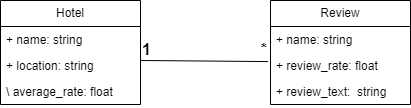

The diagram above was exported from draw.io. Its source (the exported page's mxGraphModel, read from the mxfile embedded in the PNG):
<mxGraphModel dx="700" dy="377" grid="1" gridSize="10" guides="1" tooltips="1" connect="1" arrows="1" fold="1" page="1" pageScale="1" pageWidth="827" pageHeight="1169" math="0" shadow="0">
  <root>
    <mxCell id="0" />
    <mxCell id="1" parent="0" />
    <mxCell id="0WUqEHpZdfqvz00CLo95-9" value="Review" style="swimlane;fontStyle=0;childLayout=stackLayout;horizontal=1;startSize=26;fillColor=none;horizontalStack=0;resizeParent=1;resizeParentMax=0;resizeLast=0;collapsible=1;marginBottom=0;whiteSpace=wrap;html=1;" parent="1" vertex="1">
      <mxGeometry x="460" y="170" width="140" height="104" as="geometry" />
    </mxCell>
    <mxCell id="0WUqEHpZdfqvz00CLo95-10" value="+ name: string" style="text;strokeColor=none;fillColor=none;align=left;verticalAlign=top;spacingLeft=4;spacingRight=4;overflow=hidden;rotatable=0;points=[[0,0.5],[1,0.5]];portConstraint=eastwest;whiteSpace=wrap;html=1;" parent="0WUqEHpZdfqvz00CLo95-9" vertex="1">
      <mxGeometry y="26" width="140" height="26" as="geometry" />
    </mxCell>
    <mxCell id="0WUqEHpZdfqvz00CLo95-11" value="+ review_rate: float" style="text;strokeColor=none;fillColor=none;align=left;verticalAlign=top;spacingLeft=4;spacingRight=4;overflow=hidden;rotatable=0;points=[[0,0.5],[1,0.5]];portConstraint=eastwest;whiteSpace=wrap;html=1;" parent="0WUqEHpZdfqvz00CLo95-9" vertex="1">
      <mxGeometry y="52" width="140" height="26" as="geometry" />
    </mxCell>
    <mxCell id="0WUqEHpZdfqvz00CLo95-12" value="+ review_text:&amp;nbsp; string" style="text;strokeColor=none;fillColor=none;align=left;verticalAlign=top;spacingLeft=4;spacingRight=4;overflow=hidden;rotatable=0;points=[[0,0.5],[1,0.5]];portConstraint=eastwest;whiteSpace=wrap;html=1;" parent="0WUqEHpZdfqvz00CLo95-9" vertex="1">
      <mxGeometry y="78" width="140" height="26" as="geometry" />
    </mxCell>
    <mxCell id="pKCZPTib9gp-ceNj_YBZ-3" value="Hotel" style="swimlane;fontStyle=0;childLayout=stackLayout;horizontal=1;startSize=26;fillColor=none;horizontalStack=0;resizeParent=1;resizeParentMax=0;resizeLast=0;collapsible=1;marginBottom=0;whiteSpace=wrap;html=1;" vertex="1" parent="1">
      <mxGeometry x="190" y="170" width="140" height="104" as="geometry" />
    </mxCell>
    <mxCell id="pKCZPTib9gp-ceNj_YBZ-4" value="+ name: string" style="text;strokeColor=none;fillColor=none;align=left;verticalAlign=top;spacingLeft=4;spacingRight=4;overflow=hidden;rotatable=0;points=[[0,0.5],[1,0.5]];portConstraint=eastwest;whiteSpace=wrap;html=1;" vertex="1" parent="pKCZPTib9gp-ceNj_YBZ-3">
      <mxGeometry y="26" width="140" height="26" as="geometry" />
    </mxCell>
    <mxCell id="pKCZPTib9gp-ceNj_YBZ-5" value="+ location: string" style="text;strokeColor=none;fillColor=none;align=left;verticalAlign=top;spacingLeft=4;spacingRight=4;overflow=hidden;rotatable=0;points=[[0,0.5],[1,0.5]];portConstraint=eastwest;whiteSpace=wrap;html=1;" vertex="1" parent="pKCZPTib9gp-ceNj_YBZ-3">
      <mxGeometry y="52" width="140" height="26" as="geometry" />
    </mxCell>
    <mxCell id="pKCZPTib9gp-ceNj_YBZ-6" value="\ average_rate: float" style="text;strokeColor=none;fillColor=none;align=left;verticalAlign=top;spacingLeft=4;spacingRight=4;overflow=hidden;rotatable=0;points=[[0,0.5],[1,0.5]];portConstraint=eastwest;whiteSpace=wrap;html=1;" vertex="1" parent="pKCZPTib9gp-ceNj_YBZ-3">
      <mxGeometry y="78" width="140" height="26" as="geometry" />
    </mxCell>
    <mxCell id="pKCZPTib9gp-ceNj_YBZ-8" value="" style="endArrow=none;html=1;edgeStyle=orthogonalEdgeStyle;rounded=0;entryX=-0.019;entryY=0.349;entryDx=0;entryDy=0;entryPerimeter=0;" edge="1" parent="1" target="0WUqEHpZdfqvz00CLo95-11">
      <mxGeometry relative="1" as="geometry">
        <mxPoint x="330" y="230" as="sourcePoint" />
        <mxPoint x="490" y="230" as="targetPoint" />
      </mxGeometry>
    </mxCell>
    <mxCell id="pKCZPTib9gp-ceNj_YBZ-9" value="1" style="edgeLabel;resizable=0;html=1;align=left;verticalAlign=bottom;fontSize=16;fontStyle=1" connectable="0" vertex="1" parent="pKCZPTib9gp-ceNj_YBZ-8">
      <mxGeometry x="-1" relative="1" as="geometry" />
    </mxCell>
    <mxCell id="pKCZPTib9gp-ceNj_YBZ-10" value="*" style="edgeLabel;resizable=0;html=1;align=right;verticalAlign=bottom;fontStyle=1;fontSize=16;" connectable="0" vertex="1" parent="pKCZPTib9gp-ceNj_YBZ-8">
      <mxGeometry x="1" relative="1" as="geometry">
        <mxPoint y="-1" as="offset" />
      </mxGeometry>
    </mxCell>
  </root>
</mxGraphModel>